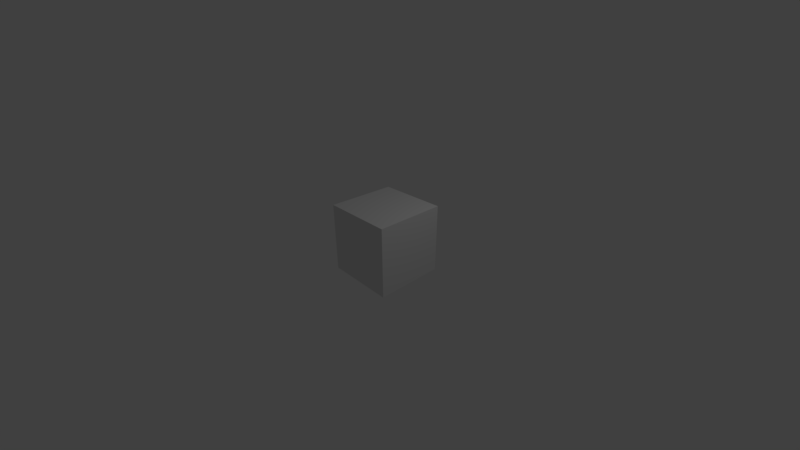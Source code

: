# Source: sensor.blend  (saved by Blender 2.79.1; exported with 4.5.12 LTS)
import bpy
from mathutils import Matrix  # noqa: F401  (used for matrix-valued properties, if any)

bpy.ops.wm.read_factory_settings(use_empty=True)
scene = bpy.context.scene
scene.name = 'Scene'

# ---- collections
col_collection_1 = bpy.data.collections.new('Collection 1'); scene.collection.children.link(col_collection_1)

# ---- materials (node trees are filled in below, after node groups)
mat_material = bpy.data.materials.new('Material')
mat_material.alpha_threshold = 0.0
mat_material.roughness = 0.5
mat_material.line_color = (0.0, 0.0, 0.0, 1.0)

# ---- material node trees
mat_material.use_nodes = True; mat_material.node_tree.nodes.clear()
_N = mat_material.node_tree.nodes; _L = mat_material.node_tree.links
n0 = _N.new('ShaderNodeOutputMaterial'); n0.name = 'Material Output'; n0.location = (300, 300)
n1 = _N.new('ShaderNodeBsdfDiffuse'); n1.name = 'Diffuse BSDF'; n1.location = (10, 300)
_L.new(n1.outputs[0], n0.inputs[0])
n0.is_active_output = True

# ---- world
world_world = bpy.data.worlds.new('World'); scene.world = world_world
world_world.use_nodes = True; world_world.node_tree.nodes.clear()
_N = world_world.node_tree.nodes; _L = world_world.node_tree.links
n0 = _N.new('ShaderNodeOutputWorld'); n0.name = 'World Output'; n0.location = (300, 300)
n1 = _N.new('ShaderNodeBackground'); n1.name = 'Background'; n1.location = (10, 300)
n1.inputs[0].default_value = (0.05088, 0.05088, 0.05088, 1.0)
_L.new(n1.outputs[0], n0.inputs[0])
n0.is_active_output = True
world_world.color = (0.05088, 0.05088, 0.05088)
world_world.use_sun_shadow = False
world_world.sun_shadow_jitter_overblur = 0.0
world_world.cycles.sampling_method = 'MANUAL'

# ---- cameras
cam_camera = bpy.data.cameras.new('Camera')
cam_camera.clip_end = 100.0
cam_camera.lens = 16.0
cam_camera.sensor_width = 32.0
cam_camera.sensor_height = 18.0
cam_camera.ortho_scale = 7.314
cam_camera.dof.focus_distance = 0.0

# ---- lights
light_lamp = bpy.data.lights.new('Lamp', 'POINT')
light_lamp.transmission_factor = 0.0
light_lamp.cutoff_distance = 30.0
light_lamp.energy = 100.0
light_lamp.shadow_buffer_clip_start = 1.001
light_lamp.shadow_soft_size = 0.1
light_lamp.shadow_maximum_resolution = 0.006
light_lamp.use_absolute_resolution = True

# ---- meshes
me_cube = bpy.data.meshes.new('Cube')
me_cube.from_pydata([(1.0, 1.0, -1.0), (1.0, -1.0, -1.0), (-1.0, -1.0, -1.0), (-1.0, 1.0, -1.0), (1.0, 1.0, 1.0), (1.0, -1.0, 1.0), (-1.0, -1.0, 1.0), (-1.0, 1.0, 1.0)], [], [(0, 1, 2, 3), (4, 7, 6, 5), (0, 4, 5, 1), (1, 5, 6, 2), (2, 6, 7, 3), (4, 0, 3, 7)])
me_cube.materials.append(mat_material)
me_cube.use_remesh_preserve_volume = False
me_cube.use_remesh_preserve_attributes = False
me_cube.use_mirror_vertex_groups = False
me_cube.update()

# ---- objects
ob_cube = bpy.data.objects.new('Cube', me_cube)
ob_lamp = bpy.data.objects.new('Lamp', light_lamp)
ob_camera = bpy.data.objects.new('Camera', cam_camera)

# ---- transforms, parenting, visibility, modifiers, constraints
ob_cube.location = (0.0, 0.0, 0.0)
ob_cube.lock_rotations_4d = False
ob_cube.empty_display_type = 'ARROWS'
ob_cube.lineart.crease_threshold = 0.0
ob_lamp.location = (4.076, 1.005, 5.904)
ob_lamp.rotation_euler = (0.6503, 0.05522, 1.866)
ob_lamp.lock_rotations_4d = False
ob_lamp.empty_display_type = 'ARROWS'
ob_lamp.color = (0.0, 0.0, 0.0, 0.0)
ob_lamp.lineart.crease_threshold = 0.0
ob_camera.location = (7.481, -6.508, 5.344)
ob_camera.rotation_euler = (1.109, 0.0, 0.8149)
ob_camera.lock_rotations_4d = False
ob_camera.empty_display_type = 'ARROWS'
ob_camera.color = (0.0, 0.0, 0.0, 0.0)
ob_camera.display_type = 'WIRE'
ob_camera.lineart.crease_threshold = 0.0

# ---- collection membership
col_collection_1.objects.link(ob_cube)
col_collection_1.objects.link(ob_lamp)
col_collection_1.objects.link(ob_camera)

# ---- scene / render settings (as saved in the file)
scene.camera = ob_camera
scene.frame_start = 1; scene.frame_end = 250; scene.frame_set(1)
scene.render.engine = 'CYCLES'
scene.render.resolution_percentage = 50
scene.render.dither_intensity = 0.0
scene.cycles.use_denoising = False
scene.cycles.samples = 128
scene.cycles.sampling_pattern = 'TABULATED_SOBOL'
scene.cycles.use_adaptive_sampling = False
scene.cycles.use_light_tree = False
scene.view_settings.view_transform = 'Standard'
bpy.context.view_layer.update()
